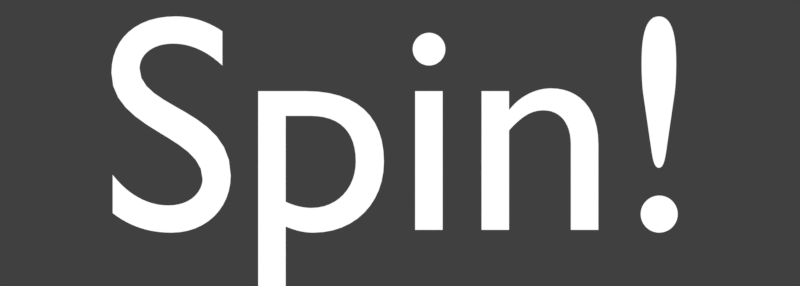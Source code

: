 # Source: rendermarker.ready_messages_tc.blend  (saved by Blender 2.79.1; exported with 4.5.12 LTS)
import bpy
from mathutils import Matrix  # noqa: F401  (used for matrix-valued properties, if any)

bpy.ops.wm.read_factory_settings(use_empty=True)
scene = bpy.context.scene
scene.name = 'ready_messages'

# ---- collections
col_collection_1 = bpy.data.collections.new('Collection 1'); scene.collection.children.link(col_collection_1)

# ---- materials (node trees are filled in below, after node groups)
mat_white = bpy.data.materials.new('white')
mat_white.alpha_threshold = 0.0
mat_white.roughness = 0.5

# ---- material node trees
mat_white.use_nodes = True; mat_white.node_tree.nodes.clear()
_N = mat_white.node_tree.nodes; _L = mat_white.node_tree.links
n0 = _N.new('ShaderNodeOutputMaterial'); n0.name = 'Material Output'; n0.location = (300, 300)
n1 = _N.new('ShaderNodeEmission'); n1.name = 'Emission'; n1.location = (10, 300)
_L.new(n1.outputs[0], n0.inputs[0])
n0.is_active_output = True

# ---- world
world_world_002 = bpy.data.worlds.new('World.002'); scene.world = world_world_002
world_world_002.color = (0.05088, 0.05088, 0.05088)
world_world_002.use_sun_shadow = False
world_world_002.sun_shadow_jitter_overblur = 0.0
world_world_002.cycles.sampling_method = 'MANUAL'

# ---- cameras
cam_camera_015 = bpy.data.cameras.new('Camera.015')
cam_camera_015.type = 'ORTHO'
cam_camera_015.clip_end = 100.0
cam_camera_015.lens = 35.0
cam_camera_015.sensor_width = 32.0
cam_camera_015.sensor_height = 18.0
cam_camera_015.ortho_scale = 4.2
cam_camera_015.dof.focus_distance = 0.0

# ---- curves / text
txt_text_011 = bpy.data.curves.new('Text.011', 'FONT')
txt_text_011.dimensions = '2D'
txt_text_011.body = '預備—'
txt_text_011.materials.append(mat_white)
txt_text_011.use_path_clamp = True
txt_text_011.bevel_resolution = 0
txt_text_011.align_x = 'CENTER'
txt_text_011.align_y = 'CENTER'
txt_text_011.size = 1.332
txt_text_023 = bpy.data.curves.new('Text.023', 'FONT')
txt_text_023.dimensions = '2D'
txt_text_023.body = '開始！'
txt_text_023.materials.append(mat_white)
txt_text_023.use_path_clamp = True
txt_text_023.bevel_resolution = 0
txt_text_023.align_x = 'CENTER'
txt_text_023.size = 0.825
txt_text_010 = bpy.data.curves.new('Text.010', 'FONT')
txt_text_010.dimensions = '2D'
txt_text_010.body = 'Spin!'
txt_text_010.materials.append(mat_white)
txt_text_010.use_path_clamp = True
txt_text_010.bevel_resolution = 0
txt_text_010.align_x = 'CENTER'
txt_text_010.size = 0.825

# ---- objects
ob_cam_rank_acc_combo = bpy.data.objects.new('cam.rank_acc_combo', cam_camera_015)
ob_text_001 = bpy.data.objects.new('Text.001', txt_text_011)
ob_text_090 = bpy.data.objects.new('Text.090', txt_text_023)
ob_text_011 = bpy.data.objects.new('Text.011', txt_text_010)

# ---- transforms, parenting, visibility, modifiers, constraints
ob_cam_rank_acc_combo.location = (0.0, -1.267, 5.0)
ob_cam_rank_acc_combo.lock_rotations_4d = False
ob_cam_rank_acc_combo.empty_display_type = 'ARROWS'
ob_cam_rank_acc_combo.color = (0.0, 0.0, 0.0, 0.0)
ob_cam_rank_acc_combo.display_type = 'WIRE'
ob_cam_rank_acc_combo.lineart.crease_threshold = 0.0
ob_text_001.parent = ob_cam_rank_acc_combo
ob_text_001.matrix_parent_inverse = Matrix(((1.0, 0.0, 0.0, 0.0), (0.0, 1.0, 0.0, 5.556), (0.0, -5.96e-08, 1.0, -5.0), (0.0, 0.0, 0.0, 1.0)))
ob_text_001.location = (-8.436, -5.252, 1.814e-08)
ob_text_001.scale = (0.9517, 0.9517, 0.9517)
ob_text_001.lineart.crease_threshold = 0.0
ob_text_090.parent = ob_cam_rank_acc_combo
ob_text_090.matrix_parent_inverse = Matrix(((1.0, 0.0, 0.0, 0.0), (0.0, 1.0, 0.0, 5.556), (0.0, -5.96e-08, 1.0, -5.0), (0.0, 0.0, 0.0, 1.0)))
ob_text_090.location = (4.98, -5.996, -5.309e-09)
ob_text_090.scale = (1.966, 1.966, 1.966)
ob_text_090.lineart.crease_threshold = 0.0
ob_text_011.parent = ob_cam_rank_acc_combo
ob_text_011.matrix_parent_inverse = Matrix(((1.0, 0.0, 0.0, 0.0), (0.0, 1.0, 0.0, 5.556), (0.0, -5.96e-08, 1.0, -5.0), (0.0, 0.0, 0.0, 1.0)))
ob_text_011.location = (0.0, -6.012, -6.255e-09)
ob_text_011.scale = (1.966, 1.966, 1.966)
ob_text_011.lineart.crease_threshold = 0.0

# ---- collection membership
col_collection_1.objects.link(ob_cam_rank_acc_combo)
col_collection_1.objects.link(ob_text_001)
col_collection_1.objects.link(ob_text_090)
col_collection_1.objects.link(ob_text_011)

# ---- scene / render settings (as saved in the file)
scene.camera = ob_cam_rank_acc_combo
scene.frame_start = 1; scene.frame_end = 4; scene.frame_set(3)
scene.render.engine = 'CYCLES'
scene.render.image_settings.compression = 0
scene.render.resolution_x = 324
scene.render.resolution_y = 116
scene.render.resolution_percentage = 400
scene.render.fps = 30
scene.render.dither_intensity = 0.0
scene.render.film_transparent = True
scene.cycles.use_denoising = False
scene.cycles.samples = 20
scene.cycles.sampling_pattern = 'TABULATED_SOBOL'
scene.cycles.light_sampling_threshold = 0.0
scene.cycles.use_adaptive_sampling = False
scene.cycles.use_light_tree = False
scene.cycles.blur_glossy = 0.0
scene.cycles.max_bounces = 6
scene.cycles.diffuse_bounces = 6
scene.cycles.glossy_bounces = 6
scene.cycles.transmission_bounces = 6
scene.cycles.volume_bounces = 6
scene.cycles.transparent_max_bounces = 6
scene.cycles.sample_clamp_indirect = 0.0
scene.view_settings.view_transform = 'Standard'
bpy.context.view_layer.update()
